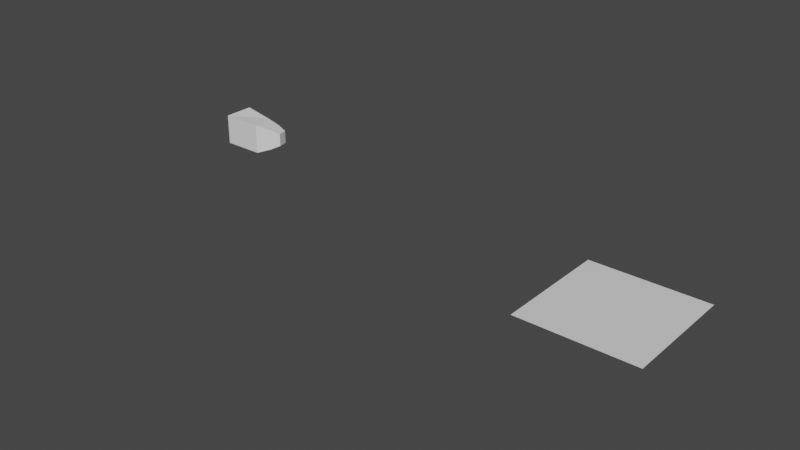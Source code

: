 # Source: blender-heat-map.blend  (saved by Blender 2.80.75; exported with 4.5.12 LTS)
import bpy
from mathutils import Matrix  # noqa: F401  (used for matrix-valued properties, if any)

bpy.ops.wm.read_factory_settings(use_empty=True)
scene = bpy.context.scene
scene.name = 'Scene'

# ---- collections
col_collection = bpy.data.collections.new('Collection'); scene.collection.children.link(col_collection)

# ---- materials (node trees are filled in below, after node groups)
mat_material_001 = bpy.data.materials.new('Material.001')
mat_material_001.use_transparent_shadow = False

# ---- material node trees
mat_material_001.use_nodes = True; mat_material_001.node_tree.nodes.clear()
_N = mat_material_001.node_tree.nodes; _L = mat_material_001.node_tree.links
n0 = _N.new('ShaderNodeOutputMaterial'); n0.name = 'Material Output'; n0.location = (300, 627)
n1 = _N.new('ShaderNodeBsdfPrincipled'); n1.name = 'Principled BSDF'; n1.location = (10, 627)
n1.distribution = 'GGX'
n1.subsurface_method = 'BURLEY'
n1.inputs[3].default_value = 1.45
n1.inputs[27].default_value = (0.0, 0.0, 0.0, 1.0)
n1.inputs[28].default_value = 1.0
_L.new(n1.outputs[0], n0.inputs[0])
n0.is_active_output = True

# ---- world
world_world = bpy.data.worlds.new('World'); scene.world = world_world
world_world.use_nodes = True; world_world.node_tree.nodes.clear()
_N = world_world.node_tree.nodes; _L = world_world.node_tree.links
n0 = _N.new('ShaderNodeOutputWorld'); n0.name = 'World Output'; n0.location = (300, 300)
n1 = _N.new('ShaderNodeBackground'); n1.name = 'Background'; n1.location = (10, 300)
n1.inputs[0].default_value = (0.05088, 0.05088, 0.05088, 1.0)
_L.new(n1.outputs[0], n0.inputs[0])
n0.is_active_output = True
world_world.color = (0.05088, 0.05088, 0.05088)
world_world.use_sun_shadow = False
world_world.sun_shadow_jitter_overblur = 0.0

# ---- meshes
me_plane = bpy.data.meshes.new('Plane')
me_plane.from_pydata([(-1.0, -1.0, 0.0), (1.0, -1.0, 0.0), (-1.0, 1.0, 0.0), (1.0, 1.0, 0.0), (-1.0, 0.8, 0.0), (-1.0, 0.6, 0.0), (-1.0, 0.4, 0.0), (-1.0, 0.2, 0.0), (-1.0, 0.0, 0.0), (-1.0, -0.2, 0.0), (-1.0, -0.4, 0.0), (-1.0, -0.6, 0.0), (-1.0, -0.8, 0.0), (-0.8, -1.0, 0.0), (-0.6, -1.0, 0.0), (-0.4, -1.0, 0.0), (-0.2, -1.0, 0.0), (0.0, -1.0, 0.0), (0.2, -1.0, 0.0), (0.4, -1.0, 0.0), (0.6, -1.0, 0.0), (0.8, -1.0, 0.0), (1.0, -0.8, 0.0), (1.0, -0.6, 0.0), (1.0, -0.4, 0.0), (1.0, -0.2, 0.0), (1.0, 0.0, 0.0), (1.0, 0.2, 0.0), (1.0, 0.4, 0.0), (1.0, 0.6, 0.0), (1.0, 0.8, 0.0), (0.8, 1.0, 0.0), (0.6, 1.0, 0.0), (0.4, 1.0, 0.0), (0.2, 1.0, 0.0), (0.0, 1.0, 0.0), (-0.2, 1.0, 0.0), (-0.4, 1.0, 0.0), (-0.6, 1.0, 0.0), (-0.8, 1.0, 0.0), (-0.8, -0.8, 0.0), (-0.8, -0.6, 0.0), (-0.8, -0.4, 0.0), (-0.8, -0.2, 0.0), (-0.8, 0.0, 0.0), (-0.8, 0.2, 0.0), (-0.8, 0.4, 0.0), (-0.8, 0.6, 0.0), (-0.8, 0.8, 0.0), (-0.6, -0.8, 0.0), (-0.6, -0.6, 0.0), (-0.6, -0.4, 0.0), (-0.6, -0.2, 0.0), (-0.6, 0.0, 0.0), (-0.6, 0.2, 0.0), (-0.6, 0.4, 0.0), (-0.6, 0.6, 0.0), (-0.6, 0.8, 0.0), (-0.4, -0.8, 0.0), (-0.4, -0.6, 0.0), (-0.4, -0.4, 0.0), (-0.4, -0.2, 0.0), (-0.4, 0.0, 0.0), (-0.4, 0.2, 0.0), (-0.4, 0.4, 0.0), (-0.4, 0.6, 0.0), (-0.4, 0.8, 0.0), (-0.2, -0.8, 0.0), (-0.2, -0.6, 0.0), (-0.2, -0.4, 0.0), (-0.2, -0.2, 0.0), (-0.2, 0.0, 0.0), (-0.2, 0.2, 0.0), (-0.2, 0.4, 0.0), (-0.2, 0.6, 0.0), (-0.2, 0.8, 0.0), (0.0, -0.8, 0.0), (0.0, -0.6, 0.0), (0.0, -0.4, 0.0), (0.0, -0.2, 0.0), (0.0, 0.0, 0.0), (0.0, 0.2, 0.0), (0.0, 0.4, 0.0), (0.0, 0.6, 0.0), (0.0, 0.8, 0.0), (0.2, -0.8, 0.0), (0.2, -0.6, 0.0), (0.2, -0.4, 0.0), (0.2, -0.2, 0.0), (0.2, 0.0, 0.0), (0.2, 0.2, 0.0), (0.2, 0.4, 0.0), (0.2, 0.6, 0.0), (0.2, 0.8, 0.0), (0.4, -0.8, 0.0), (0.4, -0.6, 0.0), (0.4, -0.4, 0.0), (0.4, -0.2, 0.0), (0.4, 0.0, 0.0), (0.4, 0.2, 0.0), (0.4, 0.4, 0.0), (0.4, 0.6, 0.0), (0.4, 0.8, 0.0), (0.6, -0.8, 0.0), (0.6, -0.6, 0.0), (0.6, -0.4, 0.0), (0.6, -0.2, 0.0), (0.6, 0.0, 0.0), (0.6, 0.2, 0.0), (0.6, 0.4, 0.0), (0.6, 0.6, 0.0), (0.6, 0.8, 0.0), (0.8, -0.8, 0.0), (0.8, -0.6, 0.0), (0.8, -0.4, 0.0), (0.8, -0.2, 0.0), (0.8, 0.0, 0.0), (0.8, 0.2, 0.0), (0.8, 0.4, 0.0), (0.8, 0.6, 0.0), (0.8, 0.8, 0.0)], [], [(120, 30, 3, 31), (4, 48, 39, 2), (48, 57, 38, 39), (57, 66, 37, 38), (66, 75, 36, 37), (75, 84, 35, 36), (84, 93, 34, 35), (93, 102, 33, 34), (102, 111, 32, 33), (111, 120, 31, 32), (0, 13, 40, 12), (12, 40, 41, 11), (11, 41, 42, 10), (10, 42, 43, 9), (9, 43, 44, 8), (8, 44, 45, 7), (7, 45, 46, 6), (6, 46, 47, 5), (5, 47, 48, 4), (13, 14, 49, 40), (40, 49, 50, 41), (41, 50, 51, 42), (42, 51, 52, 43), (43, 52, 53, 44), (44, 53, 54, 45), (45, 54, 55, 46), (46, 55, 56, 47), (47, 56, 57, 48), (14, 15, 58, 49), (49, 58, 59, 50), (50, 59, 60, 51), (51, 60, 61, 52), (52, 61, 62, 53), (53, 62, 63, 54), (54, 63, 64, 55), (55, 64, 65, 56), (56, 65, 66, 57), (15, 16, 67, 58), (58, 67, 68, 59), (59, 68, 69, 60), (60, 69, 70, 61), (61, 70, 71, 62), (62, 71, 72, 63), (63, 72, 73, 64), (64, 73, 74, 65), (65, 74, 75, 66), (16, 17, 76, 67), (67, 76, 77, 68), (68, 77, 78, 69), (69, 78, 79, 70), (70, 79, 80, 71), (71, 80, 81, 72), (72, 81, 82, 73), (73, 82, 83, 74), (74, 83, 84, 75), (17, 18, 85, 76), (76, 85, 86, 77), (77, 86, 87, 78), (78, 87, 88, 79), (79, 88, 89, 80), (80, 89, 90, 81), (81, 90, 91, 82), (82, 91, 92, 83), (83, 92, 93, 84), (18, 19, 94, 85), (85, 94, 95, 86), (86, 95, 96, 87), (87, 96, 97, 88), (88, 97, 98, 89), (89, 98, 99, 90), (90, 99, 100, 91), (91, 100, 101, 92), (92, 101, 102, 93), (19, 20, 103, 94), (94, 103, 104, 95), (95, 104, 105, 96), (96, 105, 106, 97), (97, 106, 107, 98), (98, 107, 108, 99), (99, 108, 109, 100), (100, 109, 110, 101), (101, 110, 111, 102), (20, 21, 112, 103), (103, 112, 113, 104), (104, 113, 114, 105), (105, 114, 115, 106), (106, 115, 116, 107), (107, 116, 117, 108), (108, 117, 118, 109), (109, 118, 119, 110), (110, 119, 120, 111), (21, 1, 22, 112), (112, 22, 23, 113), (113, 23, 24, 114), (114, 24, 25, 115), (115, 25, 26, 116), (116, 26, 27, 117), (117, 27, 28, 118), (118, 28, 29, 119), (119, 29, 30, 120)])
_uv = me_plane.uv_layers.new(name='UVMap')
_uv.uv.foreach_set('vector', [0.1001, 0.8999, 0.1001, 0.9999, 9.998e-05, 0.9999, 0.0001, 0.8999, 0.1001, 0.0001001, 0.1001, 0.1001, 0.0001003, 0.1001, 0.0001003, 0.0001001, 0.1001, 0.1001, 0.1001, 0.2001, 0.0001003, 0.2001, 0.0001003, 0.1001, 0.1001, 0.2001, 0.1001, 0.3, 0.0001003, 0.3, 0.0001003, 0.2001, 0.1001, 0.3, 0.1001, 0.4, 0.0001002, 0.4, 0.0001003, 0.3, 0.1001, 0.4, 0.1001, 0.5, 0.0001002, 0.5, 0.0001002, 0.4, 0.1001, 0.5, 0.1001, 0.6, 0.0001002, 0.6, 0.0001002, 0.5, 0.1001, 0.6, 0.1001, 0.7, 0.0001001, 0.7, 0.0001002, 0.6, 0.1001, 0.7, 0.1001, 0.7999, 0.0001001, 0.7999, 0.0001001, 0.7, 0.1001, 0.7999, 0.1001, 0.8999, 0.0001, 0.8999, 0.0001001, 0.7999, 0.9999, 9.998e-05, 0.9999, 0.1001, 0.8999, 0.1001, 0.8999, 0.0001001, 0.8999, 0.0001001, 0.8999, 0.1001, 0.7999, 0.1001, 0.7999, 0.0001, 0.7999, 0.0001, 0.7999, 0.1001, 0.7, 0.1001, 0.7, 0.0001001, 0.7, 0.0001001, 0.7, 0.1001, 0.6, 0.1001, 0.6, 0.0001001, 0.6, 0.0001001, 0.6, 0.1001, 0.5, 0.1001, 0.5, 0.0001001, 0.5, 0.0001001, 0.5, 0.1001, 0.4, 0.1001, 0.4, 0.0001002, 0.4, 0.0001002, 0.4, 0.1001, 0.3, 0.1001, 0.3, 0.0001002, 0.3, 0.0001002, 0.3, 0.1001, 0.2001, 0.1001, 0.2001, 0.0001002, 0.2001, 0.0001002, 0.2001, 0.1001, 0.1001, 0.1001, 0.1001, 0.0001001, 0.9999, 0.1001, 0.9999, 0.2001, 0.8999, 0.2001, 0.8999, 0.1001, 0.8999, 0.1001, 0.8999, 0.2001, 0.7999, 0.2001, 0.7999, 0.1001, 0.7999, 0.1001, 0.7999, 0.2001, 0.7, 0.2001, 0.7, 0.1001, 0.7, 0.1001, 0.7, 0.2001, 0.6, 0.2001, 0.6, 0.1001, 0.6, 0.1001, 0.6, 0.2001, 0.5, 0.2001, 0.5, 0.1001, 0.5, 0.1001, 0.5, 0.2001, 0.4, 0.2001, 0.4, 0.1001, 0.4, 0.1001, 0.4, 0.2001, 0.3, 0.2001, 0.3, 0.1001, 0.3, 0.1001, 0.3, 0.2001, 0.2001, 0.2001, 0.2001, 0.1001, 0.2001, 0.1001, 0.2001, 0.2001, 0.1001, 0.2001, 0.1001, 0.1001, 0.9999, 0.2001, 0.9999, 0.3, 0.8999, 0.3, 0.8999, 0.2001, 0.8999, 0.2001, 0.8999, 0.3, 0.7999, 0.3, 0.7999, 0.2001, 0.7999, 0.2001, 0.7999, 0.3, 0.7, 0.3, 0.7, 0.2001, 0.7, 0.2001, 0.7, 0.3, 0.6, 0.3, 0.6, 0.2001, 0.6, 0.2001, 0.6, 0.3, 0.5, 0.3, 0.5, 0.2001, 0.5, 0.2001, 0.5, 0.3, 0.4, 0.3, 0.4, 0.2001, 0.4, 0.2001, 0.4, 0.3, 0.3, 0.3, 0.3, 0.2001, 0.3, 0.2001, 0.3, 0.3, 0.2001, 0.3, 0.2001, 0.2001, 0.2001, 0.2001, 0.2001, 0.3, 0.1001, 0.3, 0.1001, 0.2001, 0.9999, 0.3, 0.9999, 0.4, 0.8999, 0.4, 0.8999, 0.3, 0.8999, 0.3, 0.8999, 0.4, 0.7999, 0.4, 0.7999, 0.3, 0.7999, 0.3, 0.7999, 0.4, 0.7, 0.4, 0.7, 0.3, 0.7, 0.3, 0.7, 0.4, 0.6, 0.4, 0.6, 0.3, 0.6, 0.3, 0.6, 0.4, 0.5, 0.4, 0.5, 0.3, 0.5, 0.3, 0.5, 0.4, 0.4, 0.4, 0.4, 0.3, 0.4, 0.3, 0.4, 0.4, 0.3, 0.4, 0.3, 0.3, 0.3, 0.3, 0.3, 0.4, 0.2001, 0.4, 0.2001, 0.3, 0.2001, 0.3, 0.2001, 0.4, 0.1001, 0.4, 0.1001, 0.3, 0.9999, 0.4, 0.9999, 0.5, 0.8999, 0.5, 0.8999, 0.4, 0.8999, 0.4, 0.8999, 0.5, 0.7999, 0.5, 0.7999, 0.4, 0.7999, 0.4, 0.7999, 0.5, 0.7, 0.5, 0.7, 0.4, 0.7, 0.4, 0.7, 0.5, 0.6, 0.5, 0.6, 0.4, 0.6, 0.4, 0.6, 0.5, 0.5, 0.5, 0.5, 0.4, 0.5, 0.4, 0.5, 0.5, 0.4, 0.5, 0.4, 0.4, 0.4, 0.4, 0.4, 0.5, 0.3, 0.5, 0.3, 0.4, 0.3, 0.4, 0.3, 0.5, 0.2001, 0.5, 0.2001, 0.4, 0.2001, 0.4, 0.2001, 0.5, 0.1001, 0.5, 0.1001, 0.4, 0.9999, 0.5, 0.9999, 0.6, 0.8999, 0.6, 0.8999, 0.5, 0.8999, 0.5, 0.8999, 0.6, 0.7999, 0.6, 0.7999, 0.5, 0.7999, 0.5, 0.7999, 0.6, 0.7, 0.6, 0.7, 0.5, 0.7, 0.5, 0.7, 0.6, 0.6, 0.6, 0.6, 0.5, 0.6, 0.5, 0.6, 0.6, 0.5, 0.6, 0.5, 0.5, 0.5, 0.5, 0.5, 0.6, 0.4, 0.6, 0.4, 0.5, 0.4, 0.5, 0.4, 0.6, 0.3, 0.6, 0.3, 0.5, 0.3, 0.5, 0.3, 0.6, 0.2001, 0.6, 0.2001, 0.5, 0.2001, 0.5, 0.2001, 0.6, 0.1001, 0.6, 0.1001, 0.5, 0.9999, 0.6, 0.9999, 0.7, 0.8999, 0.7, 0.8999, 0.6, 0.8999, 0.6, 0.8999, 0.7, 0.7999, 0.7, 0.7999, 0.6, 0.7999, 0.6, 0.7999, 0.7, 0.7, 0.7, 0.7, 0.6, 0.7, 0.6, 0.7, 0.7, 0.6, 0.7, 0.6, 0.6, 0.6, 0.6, 0.6, 0.7, 0.5, 0.7, 0.5, 0.6, 0.5, 0.6, 0.5, 0.7, 0.4, 0.7, 0.4, 0.6, 0.4, 0.6, 0.4, 0.7, 0.3, 0.7, 0.3, 0.6, 0.3, 0.6, 0.3, 0.7, 0.2001, 0.7, 0.2001, 0.6, 0.2001, 0.6, 0.2001, 0.7, 0.1001, 0.7, 0.1001, 0.6, 0.9999, 0.7, 0.9999, 0.7999, 0.8999, 0.7999, 0.8999, 0.7, 0.8999, 0.7, 0.8999, 0.7999, 0.7999, 0.7999, 0.7999, 0.7, 0.7999, 0.7, 0.7999, 0.7999, 0.7, 0.7999, 0.7, 0.7, 0.7, 0.7, 0.7, 0.7999, 0.6, 0.7999, 0.6, 0.7, 0.6, 0.7, 0.6, 0.7999, 0.5, 0.7999, 0.5, 0.7, 0.5, 0.7, 0.5, 0.7999, 0.4, 0.7999, 0.4, 0.7, 0.4, 0.7, 0.4, 0.7999, 0.3, 0.7999, 0.3, 0.7, 0.3, 0.7, 0.3, 0.7999, 0.2001, 0.7999, 0.2001, 0.7, 0.2001, 0.7, 0.2001, 0.7999, 0.1001, 0.7999, 0.1001, 0.7, 0.9999, 0.7999, 0.9999, 0.8999, 0.8999, 0.8999, 0.8999, 0.7999, 0.8999, 0.7999, 0.8999, 0.8999, 0.7999, 0.8999, 0.7999, 0.7999, 0.7999, 0.7999, 0.7999, 0.8999, 0.7, 0.8999, 0.7, 0.7999, 0.7, 0.7999, 0.7, 0.8999, 0.6, 0.8999, 0.6, 0.7999, 0.6, 0.7999, 0.6, 0.8999, 0.5, 0.8999, 0.5, 0.7999, 0.5, 0.7999, 0.5, 0.8999, 0.4, 0.8999, 0.4, 0.7999, 0.4, 0.7999, 0.4, 0.8999, 0.3, 0.8999, 0.3, 0.7999, 0.3, 0.7999, 0.3, 0.8999, 0.2001, 0.8999, 0.2001, 0.7999, 0.2001, 0.7999, 0.2001, 0.8999, 0.1001, 0.8999, 0.1001, 0.7999, 0.9999, 0.8999, 0.9999, 0.9999, 0.8999, 0.9999, 0.8999, 0.8999, 0.8999, 0.8999, 0.8999, 0.9999, 0.7999, 0.9999, 0.7999, 0.8999, 0.7999, 0.8999, 0.7999, 0.9999, 0.7, 0.9999, 0.7, 0.8999, 0.7, 0.8999, 0.7, 0.9999, 0.6, 0.9999, 0.6, 0.8999, 0.6, 0.8999, 0.6, 0.9999, 0.5, 0.9999, 0.5, 0.8999, 0.5, 0.8999, 0.5, 0.9999, 0.4, 0.9999, 0.4, 0.8999, 0.4, 0.8999, 0.4, 0.9999, 0.3, 0.9999, 0.3, 0.8999, 0.3, 0.8999, 0.3, 0.9999, 0.2001, 0.9999, 0.2001, 0.8999, 0.2001, 0.8999, 0.2001, 0.9999, 0.1001, 0.9999, 0.1001, 0.8999])
me_plane.materials.append(mat_material_001)
me_plane.use_remesh_preserve_volume = False
me_plane.use_remesh_preserve_attributes = False
me_plane.use_mirror_vertex_groups = False
me_plane.update()
me_cube_005 = bpy.data.meshes.new('Cube.005')
me_cube_005.from_pydata([(-1.0, -1.0, -1.0), (-1.0, -1.0, 1.723), (-1.0, 1.0, -1.0), (-0.7934, 0.76, 1.092), (1.0, -1.0, -1.0), (1.0, -1.0, 1.723), (1.0, 1.0, -1.0), (1.207, 0.76, 1.092), (-0.6727, -0.4323, 2.485), (-0.5274, 0.8056, 2.041), (0.8793, 0.8056, 2.041), (0.734, -0.4323, 2.485), (-0.3725, 0.003036, 2.946), (-0.2834, 0.762, 2.674), (0.5791, 0.762, 2.674), (0.49, 0.003036, 2.946)], [], [(0, 1, 3, 2), (2, 3, 7, 6), (6, 7, 5, 4), (4, 5, 1, 0), (2, 6, 4, 0), (3, 1, 8, 9), (8, 11, 15, 12), (1, 5, 11, 8), (7, 3, 9, 10), (5, 7, 10, 11), (14, 13, 12, 15), (10, 9, 13, 14), (11, 10, 14, 15), (9, 8, 12, 13)])
_uv = me_cube_005.uv_layers.new(name='UVMap')
_uv.uv.foreach_set('vector', [0.375, 0.0, 0.625, 0.0, 0.625, 0.25, 0.375, 0.25, 0.375, 0.25, 0.625, 0.25, 0.625, 0.5, 0.375, 0.5, 0.375, 0.5, 0.625, 0.5, 0.625, 0.75, 0.375, 0.75, 0.375, 0.75, 0.625, 0.75, 0.625, 1.0, 0.375, 1.0, 0.125, 0.5, 0.375, 0.5, 0.375, 0.75, 0.125, 0.75, 0.625, 0.25, 0.625, 0.0, 0.625, 0.0, 0.625, 0.25, 0.625, 1.0, 0.625, 0.75, 0.625, 0.75, 0.625, 1.0, 0.625, 1.0, 0.625, 0.75, 0.625, 0.75, 0.625, 1.0, 0.625, 0.5, 0.625, 0.25, 0.625, 0.25, 0.625, 0.5, 0.625, 0.75, 0.625, 0.5, 0.625, 0.5, 0.625, 0.75, 0.625, 0.5, 0.875, 0.5, 0.875, 0.75, 0.625, 0.75, 0.625, 0.5, 0.625, 0.25, 0.625, 0.25, 0.625, 0.5, 0.625, 0.75, 0.625, 0.5, 0.625, 0.5, 0.625, 0.75, 0.625, 0.25, 0.625, 0.0, 0.625, 0.0, 0.625, 0.25])
me_cube_005.use_remesh_preserve_volume = False
me_cube_005.use_remesh_preserve_attributes = False
me_cube_005.use_mirror_vertex_groups = False
me_cube_005.update()

# ---- objects
ob_plane = bpy.data.objects.new('Plane', me_plane)
ob_cube = bpy.data.objects.new('Cube', me_cube_005)

# ---- transforms, parenting, visibility, modifiers, constraints
ob_plane.location = (0.0, 0.0, 0.0)
ob_plane.lineart.crease_threshold = 0.0
_vg = ob_plane.vertex_groups.new(name='Group')
_m = ob_plane.modifiers.new('ParticleSettings', 'PARTICLE_SYSTEM')
ob_cube.location = (-9.42, 2.087, -0.4512)
ob_cube.rotation_euler = (-0.0, 1.571, 0.0)
ob_cube.scale = (0.2904, 0.2904, 0.2904)
ob_cube.lineart.crease_threshold = 0.0

# ---- collection membership
col_collection.objects.link(ob_plane)
col_collection.objects.link(ob_cube)

# ---- scene / render settings (as saved in the file)
scene.frame_start = 1; scene.frame_end = 250; scene.frame_set(1)
scene.render.engine = 'BLENDER_EEVEE_NEXT'
scene.cycles.use_denoising = False
scene.cycles.samples = 128
scene.cycles.sampling_pattern = 'TABULATED_SOBOL'
scene.cycles.use_adaptive_sampling = False
scene.cycles.use_light_tree = False
scene.view_settings.view_transform = 'Filmic'
bpy.context.view_layer.update()

# ---- added for rendering (the .blend has no active camera and no usable light): camera, sun
cam_auto = bpy.data.cameras.new('AutoCamera')
cam_auto.lens = 50.0
cam_auto.sensor_width = 36.0
cam_auto.clip_end = 1000.0
ob_auto_camera = bpy.data.objects.new('AutoCamera', cam_auto)
scene.collection.objects.link(ob_auto_camera)
ob_auto_camera.location = (6.06189, -11.812, 7.93301)
ob_auto_camera.rotation_euler = (1.09748, -7.21219e-08, 0.694738)
scene.camera = ob_auto_camera
light_auto_sun = bpy.data.lights.new('AutoSun', 'SUN')
light_auto_sun.energy = 3.0
light_auto_sun.angle = 0.0523599
ob_auto_sun = bpy.data.objects.new('AutoSun', light_auto_sun)
scene.collection.objects.link(ob_auto_sun)
ob_auto_sun.rotation_euler = (0.872665, 0.174533, 0.523599)
bpy.context.view_layer.update()
